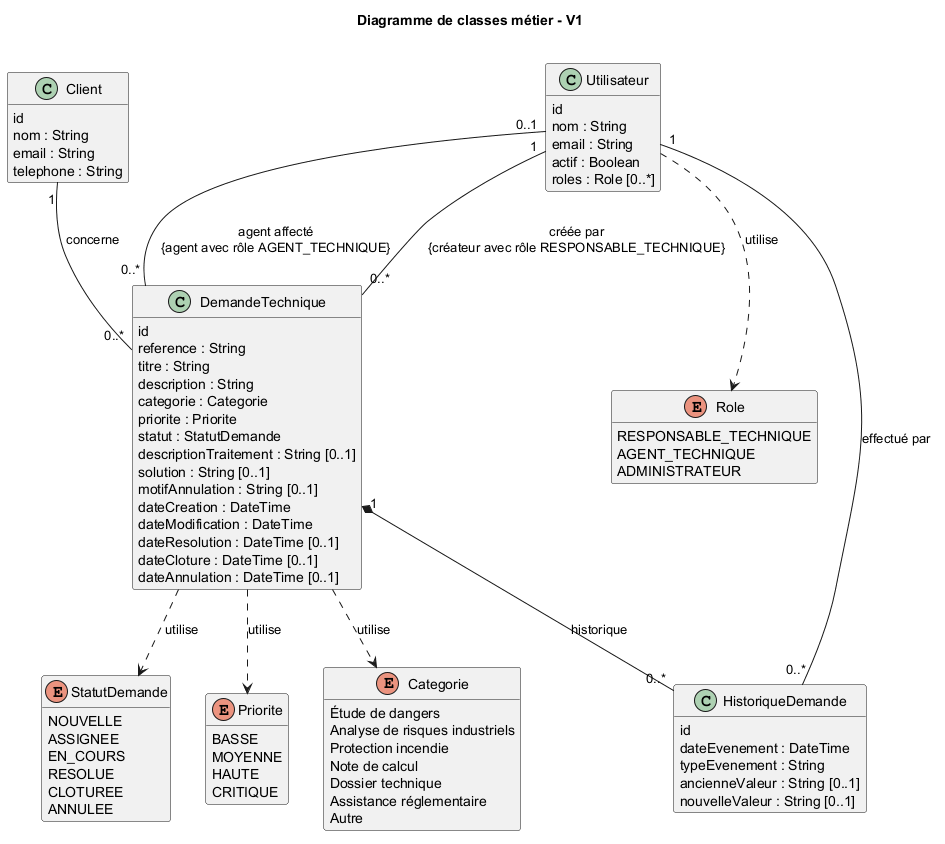

The diagram above was rendered by PlantUML. Its source (embedded in the PNG):
@startuml

' Statut : 
title Diagramme de classes métier - V1\n

hide methods
skinparam classAttributeIconSize 0

class Utilisateur {
  id
  nom : String
  email : String
  actif : Boolean
  roles : Role [0..*]
}

class Client {
  id
  nom : String
  email : String
  telephone : String
}

class DemandeTechnique {
  id
  reference : String
  titre : String
  description : String
  categorie : Categorie
  priorite : Priorite
  statut : StatutDemande
  descriptionTraitement : String [0..1]
  solution : String [0..1]
  motifAnnulation : String [0..1]
  dateCreation : DateTime
  dateModification : DateTime
  dateResolution : DateTime [0..1]
  dateCloture : DateTime [0..1]
  dateAnnulation : DateTime [0..1]
}

class HistoriqueDemande {
  id
  dateEvenement : DateTime
  typeEvenement : String
  ancienneValeur : String [0..1]
  nouvelleValeur : String [0..1]
}

enum Role {
  RESPONSABLE_TECHNIQUE
  AGENT_TECHNIQUE
  ADMINISTRATEUR
}

enum StatutDemande {
  NOUVELLE
  ASSIGNEE
  EN_COURS
  RESOLUE
  CLOTUREE
  ANNULEE
}

enum Priorite {
  BASSE
  MOYENNE
  HAUTE
  CRITIQUE
}

enum Categorie {
  Étude de dangers
  Analyse de risques industriels
  Protection incendie
  Note de calcul
  Dossier technique
  Assistance réglementaire
  Autre
}

Client "1" -- "0..*" DemandeTechnique : concerne
Utilisateur "1" -- "0..*" DemandeTechnique : créée par\n{créateur avec rôle RESPONSABLE_TECHNIQUE}
Utilisateur "0..1" -- "0..*" DemandeTechnique : agent affecté\n{agent avec rôle AGENT_TECHNIQUE}
DemandeTechnique "1" *-- "0..*" HistoriqueDemande : historique
Utilisateur "1" -- "0..*" HistoriqueDemande : effectué par

Utilisateur ..> Role : utilise
DemandeTechnique ..> Categorie : utilise
DemandeTechnique ..> Priorite : utilise
DemandeTechnique ..> StatutDemande : utilise

@enduml